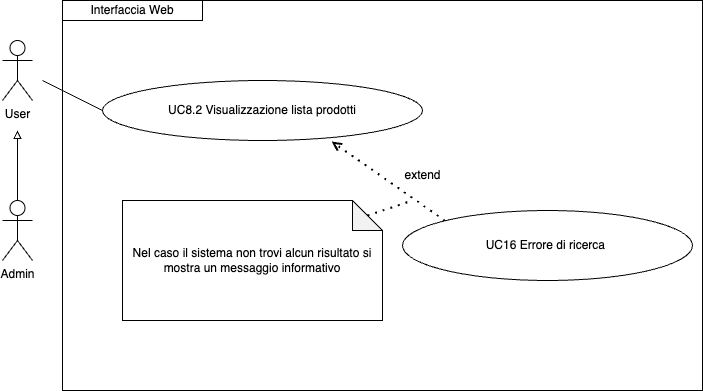

The diagram above was exported from draw.io. Its source (the exported page's mxGraphModel, read from the mxfile embedded in the PNG):
<mxGraphModel dx="954" dy="610" grid="1" gridSize="10" guides="1" tooltips="1" connect="1" arrows="1" fold="1" page="1" pageScale="1" pageWidth="827" pageHeight="1169" math="0" shadow="0">
  <root>
    <mxCell id="0" />
    <mxCell id="1" parent="0" />
    <mxCell id="wrDsJD5wWp8bDi1k2lY1-1" style="edgeStyle=orthogonalEdgeStyle;rounded=0;orthogonalLoop=1;jettySize=auto;html=1;exitX=0.5;exitY=0;exitDx=0;exitDy=0;exitPerimeter=0;endArrow=block;endFill=0;" parent="1" source="wrDsJD5wWp8bDi1k2lY1-2" edge="1">
      <mxGeometry relative="1" as="geometry">
        <mxPoint x="95" y="150" as="targetPoint" />
      </mxGeometry>
    </mxCell>
    <mxCell id="wrDsJD5wWp8bDi1k2lY1-2" value="Admin" style="shape=umlActor;verticalLabelPosition=bottom;verticalAlign=top;html=1;outlineConnect=0;" parent="1" vertex="1">
      <mxGeometry x="80" y="220" width="30" height="60" as="geometry" />
    </mxCell>
    <mxCell id="wrDsJD5wWp8bDi1k2lY1-3" value="UC8.2 Visualizzazione lista prodotti" style="ellipse;whiteSpace=wrap;html=1;" parent="1" vertex="1">
      <mxGeometry x="180" y="100" width="320" height="60" as="geometry" />
    </mxCell>
    <mxCell id="wrDsJD5wWp8bDi1k2lY1-4" value="User" style="shape=umlActor;verticalLabelPosition=bottom;verticalAlign=top;html=1;outlineConnect=0;" parent="1" vertex="1">
      <mxGeometry x="80" y="60" width="30" height="60" as="geometry" />
    </mxCell>
    <mxCell id="wrDsJD5wWp8bDi1k2lY1-5" value="" style="endArrow=none;html=1;rounded=0;entryX=0;entryY=0.5;entryDx=0;entryDy=0;" parent="1" target="wrDsJD5wWp8bDi1k2lY1-3" edge="1">
      <mxGeometry width="50" height="50" relative="1" as="geometry">
        <mxPoint x="120" y="100" as="sourcePoint" />
        <mxPoint x="299.8699999999999" y="150" as="targetPoint" />
      </mxGeometry>
    </mxCell>
    <mxCell id="wrDsJD5wWp8bDi1k2lY1-6" value="Interfaccia Web" style="rounded=0;whiteSpace=wrap;html=1;" parent="1" vertex="1">
      <mxGeometry x="140" y="20" width="140" height="20" as="geometry" />
    </mxCell>
    <mxCell id="wrDsJD5wWp8bDi1k2lY1-14" value="Nel caso il sistema non trovi alcun risultato si mostra un messaggio informativo" style="shape=note;whiteSpace=wrap;html=1;backgroundOutline=1;darkOpacity=0.05;" parent="1" vertex="1">
      <mxGeometry x="200" y="220" width="260" height="120" as="geometry" />
    </mxCell>
    <mxCell id="wrDsJD5wWp8bDi1k2lY1-15" value="" style="endArrow=open;dashed=1;html=1;dashPattern=1 3;strokeWidth=2;rounded=0;entryX=0.716;entryY=1.017;entryDx=0;entryDy=0;entryPerimeter=0;exitX=0;exitY=0;exitDx=0;exitDy=0;" parent="1" source="wrDsJD5wWp8bDi1k2lY1-16" target="wrDsJD5wWp8bDi1k2lY1-3" edge="1">
      <mxGeometry width="50" height="50" relative="1" as="geometry">
        <mxPoint x="460" y="320" as="sourcePoint" />
        <mxPoint x="400" y="220" as="targetPoint" />
      </mxGeometry>
    </mxCell>
    <mxCell id="wrDsJD5wWp8bDi1k2lY1-16" value="UC16 Errore di ricerca&amp;nbsp;" style="ellipse;whiteSpace=wrap;html=1;" parent="1" vertex="1">
      <mxGeometry x="480" y="230" width="290" height="70" as="geometry" />
    </mxCell>
    <mxCell id="wrDsJD5wWp8bDi1k2lY1-17" value="" style="endArrow=none;dashed=1;html=1;dashPattern=1 3;strokeWidth=2;rounded=0;exitX=0;exitY=0;exitDx=245;exitDy=15;exitPerimeter=0;endFill=0;" parent="1" source="wrDsJD5wWp8bDi1k2lY1-14" edge="1">
      <mxGeometry width="50" height="50" relative="1" as="geometry">
        <mxPoint x="439" y="344" as="sourcePoint" />
        <mxPoint x="490" y="220" as="targetPoint" />
      </mxGeometry>
    </mxCell>
    <mxCell id="wrDsJD5wWp8bDi1k2lY1-18" value="extend" style="text;html=1;align=center;verticalAlign=middle;resizable=0;points=[];autosize=1;strokeColor=none;fillColor=none;" parent="1" vertex="1">
      <mxGeometry x="470" y="180" width="60" height="30" as="geometry" />
    </mxCell>
    <mxCell id="IH-jNjPNL7QW2REvVEMo-5" value="" style="rounded=0;whiteSpace=wrap;html=1;fillColor=none;" vertex="1" parent="1">
      <mxGeometry x="140" y="20" width="640" height="390" as="geometry" />
    </mxCell>
  </root>
</mxGraphModel>